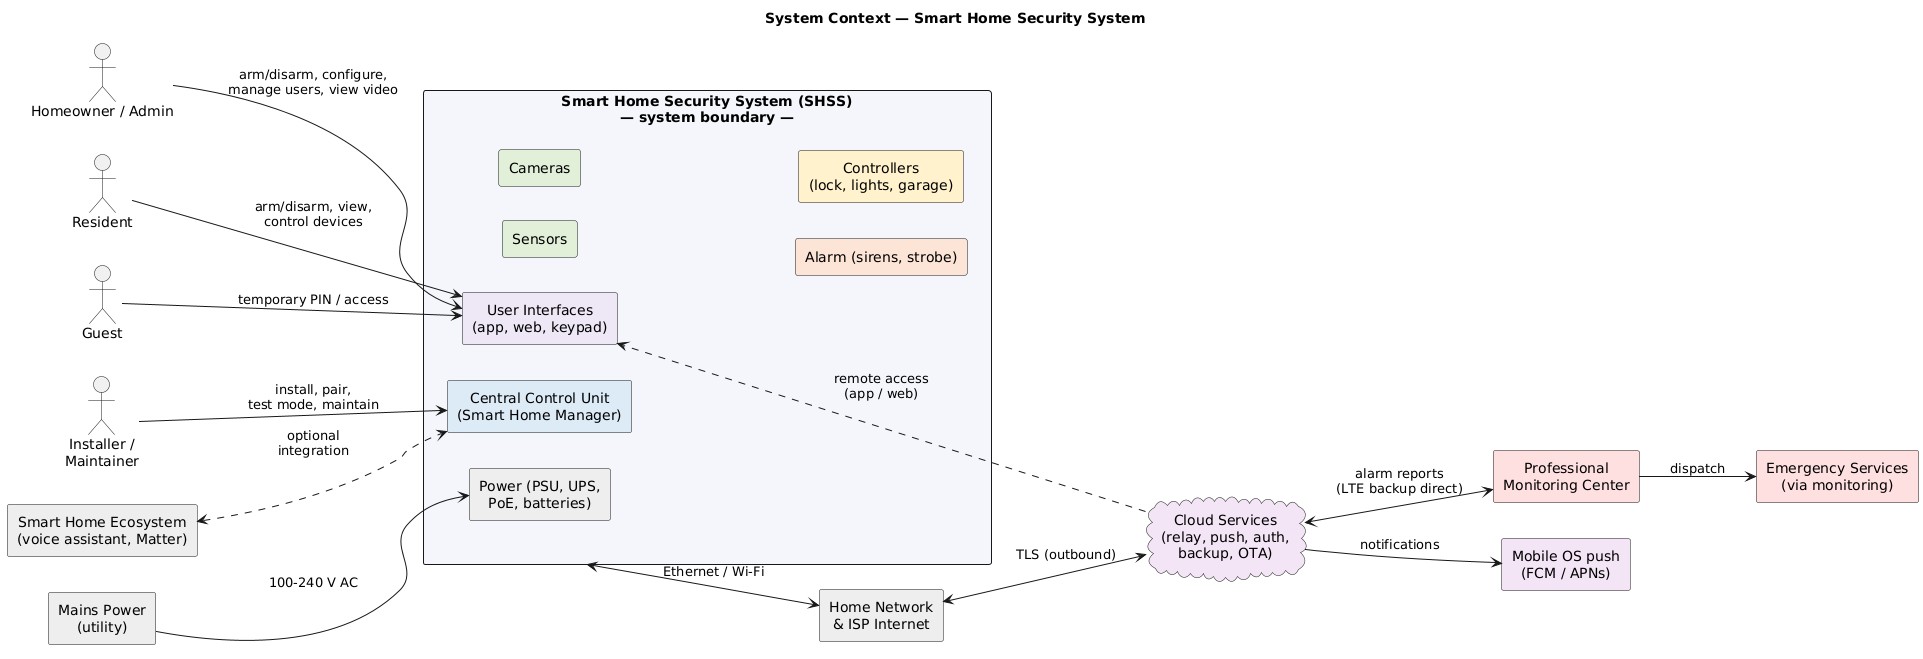

The diagram above was rendered by PlantUML. Its source (embedded in the PNG):
@startuml 08_context_diagram
' System Context Diagram — SHSS boundary, actors and external systems
title System Context — Smart Home Security System
skinparam componentStyle rectangle
skinparam defaultTextAlignment center
left to right direction

actor "Homeowner / Admin" as Admin
actor "Resident" as Res
actor "Guest" as Guest
actor "Installer /\nMaintainer" as Inst

rectangle "Smart Home Security System (SHSS)\n— system boundary —" as SYS #F4F6FB {
  rectangle "Central Control Unit\n(Smart Home Manager)" as CCU #DDEBF7
  rectangle "Sensors" as SEN #E2F0D9
  rectangle "Cameras" as CAM #E2F0D9
  rectangle "Alarm (sirens, strobe)" as ALM #FCE4D6
  rectangle "Controllers\n(lock, lights, garage)" as ACT #FFF2CC
  rectangle "User Interfaces\n(app, web, keypad)" as UI #EDE7F6
  rectangle "Power (PSU, UPS,\nPoE, batteries)" as PWR #EEEEEE
}

cloud "Cloud Services\n(relay, push, auth,\nbackup, OTA)" as CL #F3E5F5
rectangle "Home Network\n& ISP Internet" as NET #EEEEEE
rectangle "Mains Power\n(utility)" as MAINS #EEEEEE
rectangle "Professional\nMonitoring Center" as MON #FFE0E0
rectangle "Mobile OS push\n(FCM / APNs)" as PUSH #F3E5F5
rectangle "Emergency Services\n(via monitoring)" as EMS #FFE0E0
rectangle "Smart Home Ecosystem\n(voice assistant, Matter)" as ECO #EEEEEE

Admin --> UI : arm/disarm, configure,\nmanage users, view video
Res --> UI : arm/disarm, view,\ncontrol devices
Guest --> UI : temporary PIN / access
Inst --> CCU : install, pair,\ntest mode, maintain
SYS <--> NET : Ethernet / Wi-Fi
NET <--> CL : TLS (outbound)
CL --> PUSH : notifications
CL <--> MON : alarm reports\n(LTE backup direct)
MON --> EMS : dispatch
MAINS --> PWR : 100-240 V AC
ECO <..> CCU : optional\nintegration
CL ..> UI : remote access\n(app / web)
@enduml